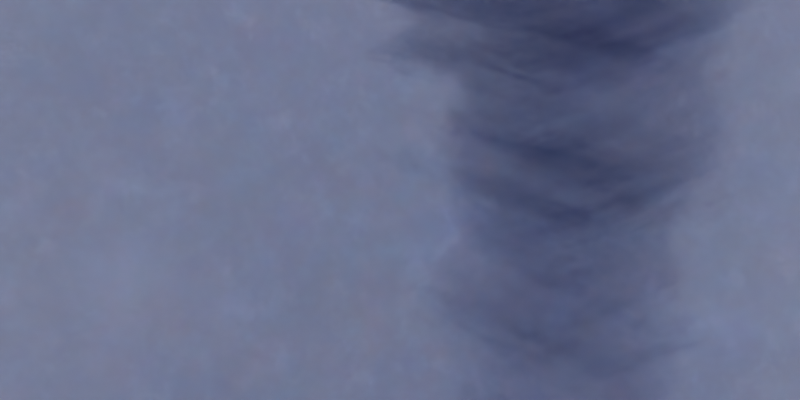 # Source: gasgiant_landscapes_v1.blend  (saved by Blender 3.2.14; exported with 4.5.12 LTS)
import bpy
from mathutils import Matrix  # noqa: F401  (used for matrix-valued properties, if any)

bpy.ops.wm.read_factory_settings(use_empty=True)
scene = bpy.context.scene
scene.name = 'Scene'

# ---- collections
col_light___camera = bpy.data.collections.new('light & camera'); scene.collection.children.link(col_light___camera)
col_volume = bpy.data.collections.new('volume'); scene.collection.children.link(col_volume)
col_weather = bpy.data.collections.new('weather'); scene.collection.children.link(col_weather)
col_tornado = bpy.data.collections.new('Tornado'); col_weather.children.link(col_tornado)
col_diamond_rain = bpy.data.collections.new('diamond rain'); col_weather.children.link(col_diamond_rain)
col_diamond_rain.hide_render = True

# ---- images (referenced by path relative to the original .blend; pixels are not part of the script)
import os
ASSET_DIR = os.environ.get("B2B_ASSET_DIR", "")  # directory of the original .blend (textures are referenced by path, not embedded)
HERE = os.path.dirname(os.path.abspath(__file__))  # packed textures are extracted next to this script under _unpacked/

def load_image(name, relpath, width, height, colorspace="sRGB"):
    """Load a texture the original file referenced (path relative to the .blend, or extracted next to this script)."""
    p = next((c for c in (os.path.join(HERE, relpath), os.path.join(ASSET_DIR, relpath)) if relpath and os.path.exists(c)), "")
    if p:
        img = bpy.data.images.load(p, check_existing=True)
        img.name = name
    else:  # same state as the original file: an image datablock whose file is absent (Cycles renders it pink)
        img = bpy.data.images.new(name, width, height)
        img.source = "FILE"
        img.filepath = "//" + (relpath or name)
    img.colorspace_settings.name = colorspace
    return img
img_example_04_3105929975_jpg = load_image('Example_04-3105929975.jpg', 'Example_04-3105929975.jpg', 1024, 1024, 'sRGB')

# ---- materials (node trees are filled in below, after node groups)
mat_material = bpy.data.materials.new('Material')
mat_material.alpha_threshold = 0.0
mat_material.use_transparent_shadow = False
mat_material.line_color = (0.0, 0.0, 0.0, 1.0)
mat_material_002 = bpy.data.materials.new('Material.002')
mat_material_002.use_transparent_shadow = False
mat_material_001 = bpy.data.materials.new('Material.001')
mat_material_001.alpha_threshold = 0.0
mat_material_001.use_transparent_shadow = False
mat_material_001.line_color = (0.0, 0.0, 0.0, 1.0)

# ---- node groups
ng_geometry_nodes = bpy.data.node_groups.new('Geometry Nodes', 'GeometryNodeTree')
_s = ng_geometry_nodes.interface.new_socket(name='Geometry', in_out='OUTPUT', socket_type='NodeSocketGeometry')
_s = ng_geometry_nodes.interface.new_socket(name='Distance', in_out='OUTPUT', socket_type='NodeSocketFloat')
_s = ng_geometry_nodes.interface.new_socket(name='Geometry', in_out='INPUT', socket_type='NodeSocketGeometry')
ng_geometry_nodes.is_modifier = True
_N = ng_geometry_nodes.nodes; _L = ng_geometry_nodes.links
n0 = _N.new('NodeGroupInput'); n0.name = 'Group Input'; n0.location = (-340, 0)
n1 = _N.new('NodeGroupOutput'); n1.name = 'Group Output'; n1.location = (200, 0)
n2 = _N.new('GeometryNodeObjectInfo'); n2.name = 'Object Info'; n2.location = (-275, -113)
n2.transform_space = 'RELATIVE'
n3 = _N.new('GeometryNodeProximity'); n3.name = 'Geometry Proximity'; n3.location = (-92, -121)
_L.new(n0.outputs[0], n1.inputs[0])
_L.new(n2.outputs[4], n3.inputs[0])
_L.new(n3.outputs[1], n1.inputs[1])
n1.is_active_output = True

# ---- material node trees
mat_material.use_nodes = True; mat_material.node_tree.nodes.clear()
_N = mat_material.node_tree.nodes; _L = mat_material.node_tree.links
n0 = _N.new('NodeFrame'); n0.name = 'Frame.005'; n0.location = (-255, 1448)
n0.label = 'Color'
n0.width = 1644
n1 = _N.new('NodeFrame'); n1.name = 'Frame.006'; n1.location = (659, 1916)
n1.label = 'Brightness'
n1.width = 573
n2 = _N.new('NodeFrame'); n2.name = 'Frame.002'; n2.location = (-182, 2182)
n2.label = 'Big Clouds'
n2.width = 582
n3 = _N.new('NodeFrame'); n3.name = 'Frame.007'; n3.location = (-123, 1854)
n3.label = 'Semi-Transparent Gas'
n3.width = 470
n4 = _N.new('ShaderNodeTexCoord'); n4.name = 'Texture Coordinate.001'; n4.location = (-947, 1990)
n5 = _N.new('ShaderNodeOutputMaterial'); n5.name = 'Material Output.001'; n5.location = (1664, 2281)
n6 = _N.new('ShaderNodeMath'); n6.name = 'Math.016'; n6.location = (228, -30)
n6.operation = 'POWER'
n6.inputs[1].default_value = 1.1
n6.inputs[2].default_value = 0.0
n7 = _N.new('ShaderNodeTexNoise'); n7.name = 'Noise Texture.003'; n7.location = (30, -30)
n7.inputs[2].default_value = 1.6
n7.inputs[3].default_value = 15.7
n7.inputs[4].default_value = 0.6167
n8 = _N.new('ShaderNodeMath'); n8.name = 'Math.017'; n8.location = (1045, 2321)
n8.operation = 'MULTIPLY'
n8.inputs[1].default_value = 20.0
n8.inputs[2].default_value = 0.0
n9 = _N.new('NodeReroute'); n9.name = 'Reroute.004'; n9.location = (1610, -63)
n9.width = 16
n10 = _N.new('ShaderNodeMix'); n10.name = 'Mix.001'; n10.location = (403, -56)
n10.data_type = 'RGBA'
n10.blend_type = 'COLOR'
n10.inputs[0].default_value = 1.0
n11 = _N.new('ShaderNodeMath'); n11.name = 'Math.020'; n11.location = (412, -30)
n11.operation = 'GREATER_THAN'
n11.inputs[1].default_value = 0.56
n11.inputs[2].default_value = 0.0
n12 = _N.new('ShaderNodeMath'); n12.name = 'Math.021'; n12.location = (1061, 2135)
n12.operation = 'MULTIPLY'
n12.inputs[1].default_value = 20.0
n12.inputs[2].default_value = 0.0
n13 = _N.new('ShaderNodeTexNoise'); n13.name = 'Noise Texture.004'; n13.location = (30, -30)
n13.noise_dimensions = '4D'
n13.inputs[1].default_value = 7.14
n13.inputs[2].default_value = 0.67
n13.inputs[3].default_value = 16.0
n13.inputs[4].default_value = 0.7167
n14 = _N.new('NodeReroute'); n14.name = 'Reroute'; n14.location = (914, 2144)
n14.width = 16
n14.socket_idname = 'NodeSocketFloat'
n15 = _N.new('ShaderNodeMath'); n15.name = 'Math.022'; n15.location = (231, -30)
n15.operation = 'SUBTRACT'
n15.use_clamp = True
n15.inputs[1].default_value = 0.24
n15.inputs[2].default_value = 0.0
n16 = _N.new('ShaderNodeVolumePrincipled'); n16.name = 'Principled Volume.001'; n16.location = (1351, 2244)
n17 = _N.new('ShaderNodeMath'); n17.name = 'Math.023'; n17.location = (168, -30)
n17.operation = 'MULTIPLY'
n17.inputs[1].default_value = 10.0
n17.inputs[2].default_value = 0.0
n18 = _N.new('ShaderNodeMath'); n18.name = 'Math.024'; n18.location = (299, -30)
n18.operation = 'DIVIDE'
n18.inputs[1].default_value = 6000.0
n18.inputs[2].default_value = 0.0
n19 = _N.new('NodeReroute'); n19.name = 'Reroute.002'; n19.location = (34, -216)
n19.width = 16
n20 = _N.new('ShaderNodeMath'); n20.name = 'Math.026'; n20.location = (653, -30)
n20.operation = 'MULTIPLY'
n20.inputs[1].default_value = 3.7
n20.inputs[2].default_value = 0.0
n21 = _N.new('NodeReroute'); n21.name = 'Reroute.003'; n21.location = (691, 1540)
n21.width = 16
n22 = _N.new('ShaderNodeTexNoise'); n22.name = 'Noise Texture.005'; n22.location = (30, -30)
n22.noise_dimensions = '4D'
n22.inputs[1].default_value = 15.0
n22.inputs[2].default_value = 32.8
n22.inputs[3].default_value = 16.0
n22.inputs[4].default_value = 0.7167
n23 = _N.new('ShaderNodeValToRGB'); n23.name = 'ColorRamp.002'; n23.location = (881, -30)
n23.width = 700
n23.color_ramp.interpolation = 'B_SPLINE'
while len(n23.color_ramp.elements) > 1: n23.color_ramp.elements.remove(n23.color_ramp.elements[-1])
n23.color_ramp.elements[0].position = 0.01511; n23.color_ramp.elements[0].color = (0.02291, 0.0007778, 0.0024, 1.0)
_e = n23.color_ramp.elements.new(0.025); _e.color = (0.1138, 0.00701, 1.0, 1.0)
_e = n23.color_ramp.elements.new(0.07727); _e.color = (0.0, 0.007344, 0.0317, 1.0)
_e = n23.color_ramp.elements.new(0.08035); _e.color = (0.1541, 0.002459, 0.003139, 1.0)
_e = n23.color_ramp.elements.new(0.1182); _e.color = (0.0, 0.0, 0.0, 1.0)
_e = n23.color_ramp.elements.new(0.2802); _e.color = (0.0, 0.0, 0.0, 1.0)
_e = n23.color_ramp.elements.new(0.2841); _e.color = (0.0, 0.3215, 1.0, 1.0)
_e = n23.color_ramp.elements.new(0.2865); _e.color = (0.0, 0.0, 0.0, 1.0)
_e = n23.color_ramp.elements.new(0.3966); _e.color = (0.0, 0.02772, 0.08051, 1.0)
_e = n23.color_ramp.elements.new(0.5227); _e.color = (0.0, 0.01734, 0.5, 1.0)
n24 = _N.new('NodeReroute'); n24.name = 'Reroute.005'; n24.location = (1357, 1536)
n24.width = 16
n25 = _N.new('ShaderNodeMath'); n25.name = 'Math.027'; n25.location = (443, -30)
n25.operation = 'POWER'
n25.use_clamp = True
n25.inputs[1].default_value = 2.0
n25.inputs[2].default_value = 0.0
n26 = _N.new('ShaderNodeMapping'); n26.name = 'Mapping.001'; n26.location = (-750, 1981)
n26.width = 240
n27 = _N.new('ShaderNodeMath'); n27.name = 'Math.014'; n27.location = (613, 2176)
n27.use_clamp = True
n27.inputs[2].default_value = 0.0
n6.parent = n2
n7.parent = n0
n9.parent = n0
n10.parent = n1
n11.parent = n2
n13.parent = n2
n15.parent = n0
n17.parent = n1
n18.parent = n3
n19.parent = n1
n20.parent = n0
n22.parent = n3
n23.parent = n0
n25.parent = n0
_L.new(n4.outputs[3], n26.inputs[0])
_L.new(n8.outputs[0], n16.inputs[2])
_L.new(n26.outputs[0], n7.inputs[0])
_L.new(n7.outputs[0], n15.inputs[0])
_L.new(n15.outputs[0], n25.inputs[0])
_L.new(n25.outputs[0], n20.inputs[0])
_L.new(n20.outputs[0], n23.inputs[0])
_L.new(n26.outputs[0], n13.inputs[0])
_L.new(n13.outputs[0], n6.inputs[0])
_L.new(n6.outputs[0], n11.inputs[0])
_L.new(n26.outputs[0], n22.inputs[0])
_L.new(n22.outputs[0], n18.inputs[0])
_L.new(n14.outputs[0], n8.inputs[0])
_L.new(n16.outputs[0], n5.inputs[1])
_L.new(n14.outputs[0], n12.inputs[0])
_L.new(n12.outputs[0], n16.inputs[6])
_L.new(n11.outputs[0], n27.inputs[0])
_L.new(n18.outputs[0], n27.inputs[1])
_L.new(n27.outputs[0], n14.inputs[0])
_L.new(n19.outputs[0], n10.inputs[7])
_L.new(n19.outputs[0], n17.inputs[0])
_L.new(n10.outputs[2], n16.inputs[7])
_L.new(n17.outputs[0], n10.inputs[6])
_L.new(n21.outputs[0], n19.inputs[0])
_L.new(n24.outputs[0], n21.inputs[0])
_L.new(n9.outputs[0], n24.inputs[0])
_L.new(n23.outputs[0], n9.inputs[0])
n5.is_active_output = True
mat_material_002.use_nodes = True; mat_material_002.node_tree.nodes.clear()
_N = mat_material_002.node_tree.nodes; _L = mat_material_002.node_tree.links
n0 = _N.new('ShaderNodeValToRGB'); n0.name = 'ColorRamp'; n0.location = (555, 294)
while len(n0.color_ramp.elements) > 1: n0.color_ramp.elements.remove(n0.color_ramp.elements[-1])
n0.color_ramp.elements[0].position = 0.4955; n0.color_ramp.elements[0].color = (1.0, 1.0, 1.0, 1.0)
_e = n0.color_ramp.elements.new(0.6068); _e.color = (0.0, 0.0, 0.0, 1.0)
n1 = _N.new('ShaderNodeMath'); n1.name = 'Math'; n1.location = (335, 205)
n1.operation = 'MULTIPLY'
n2 = _N.new('ShaderNodeSeparateXYZ'); n2.name = 'Separate XYZ'; n2.location = (-1432, -229)
n3 = _N.new('ShaderNodeMapping'); n3.name = 'Mapping'; n3.location = (-758, 166)
n4 = _N.new('ShaderNodeTexNoise'); n4.name = 'Noise Texture'; n4.location = (-566, 174)
n4.noise_dimensions = '4D'
n4.inputs[1].default_value = 0.5
n4.inputs[2].default_value = 2.3
n4.inputs[3].default_value = 16.0
n4.inputs[4].default_value = 0.7917
n5 = _N.new('ShaderNodeTexCoord'); n5.name = 'Texture Coordinate'; n5.location = (-2097, 256)
n6 = _N.new('ShaderNodeSeparateXYZ'); n6.name = 'Separate XYZ.001'; n6.location = (-1586, 19)
n7 = _N.new('ShaderNodeMath'); n7.name = 'Math.002'; n7.location = (-1146, -7)
n7.operation = 'MULTIPLY'
n7.inputs[1].default_value = 20.0
n8 = _N.new('ShaderNodeMapRange'); n8.name = 'Map Range'; n8.location = (-614, -122)
n8.inputs[1].default_value = -3.0
n8.inputs[2].default_value = 6.0
n8.inputs[3].default_value = 7.0
n8.inputs[4].default_value = -7.0
n9 = _N.new('ShaderNodeMapRange'); n9.name = 'Map Range.001'; n9.location = (-1384, 41)
n9.inputs[1].default_value = -1.0
n9.inputs[3].default_value = 1.0
n9.inputs[4].default_value = 2.0
n10 = _N.new('ShaderNodeCombineXYZ'); n10.name = 'Combine XYZ'; n10.location = (-939, 4)
n11 = _N.new('ShaderNodeOutputMaterial'); n11.name = 'Material Output'; n11.location = (1693, 350)
n12 = _N.new('ShaderNodeVolumePrincipled'); n12.name = 'Principled Volume'; n12.location = (1366, 367)
n12.inputs[7].default_value = (0.04135, 0.04985, 0.08595, 1.0)
n13 = _N.new('ShaderNodeMath'); n13.name = 'Math.001'; n13.location = (875, 290)
n13.operation = 'MULTIPLY'
n13.inputs[1].default_value = 20.0
n14 = _N.new('ShaderNodeMath'); n14.name = 'Math.003'; n14.location = (1146, 250)
n14.operation = 'DIVIDE'
n14.inputs[1].default_value = 4.0
n15 = _N.new('ShaderNodeValToRGB'); n15.name = 'ColorRamp.001'; n15.location = (494, 663)
n15.width = 697
n15.color_ramp.interpolation = 'B_SPLINE'
while len(n15.color_ramp.elements) > 1: n15.color_ramp.elements.remove(n15.color_ramp.elements[-1])
n15.color_ramp.elements[0].position = 0.0; n15.color_ramp.elements[0].color = (0.0, 0.0, 0.0, 1.0)
_e = n15.color_ramp.elements.new(0.1052); _e.color = (0.04629, 0.02584, 0.1198, 1.0)
_e = n15.color_ramp.elements.new(0.2103); _e.color = (0.02131, 0.02297, 0.25, 1.0)
_e = n15.color_ramp.elements.new(0.3729); _e.color = (0.0, 0.0, 0.0, 1.0)
_e = n15.color_ramp.elements.new(0.6265); _e.color = (0.02343, 0.02598, 0.1569, 1.0)
_e = n15.color_ramp.elements.new(0.8353); _e.color = (0.0007284, 0.2715, 0.2608, 1.0)
n16 = _N.new('ShaderNodeVectorMath'); n16.name = 'Vector Math.001'; n16.location = (130, 249)
n16.operation = 'LENGTH'
n17 = _N.new('ShaderNodeVectorMath'); n17.name = 'Vector Math'; n17.location = (-101, 202)
n17.operation = 'MULTIPLY'
n17.inputs[1].default_value = (1.0, 1.0, 0.0)
n18 = _N.new('ShaderNodeMix'); n18.name = 'Mix'; n18.location = (-412, 423)
n18.data_type = 'RGBA'
n18.blend_type = 'LINEAR_LIGHT'
n18.inputs[0].default_value = 0.4917
_L.new(n12.outputs[0], n11.inputs[1])
_L.new(n18.outputs[2], n17.inputs[0])
_L.new(n17.outputs[0], n16.inputs[0])
_L.new(n13.outputs[0], n12.inputs[2])
_L.new(n1.outputs[0], n0.inputs[0])
_L.new(n5.outputs[3], n2.inputs[0])
_L.new(n2.outputs[2], n8.inputs[0])
_L.new(n16.outputs[1], n1.inputs[0])
_L.new(n8.outputs[0], n1.inputs[1])
_L.new(n0.outputs[0], n13.inputs[0])
_L.new(n4.outputs[0], n18.inputs[7])
_L.new(n5.outputs[3], n18.inputs[6])
_L.new(n3.outputs[0], n4.inputs[0])
_L.new(n5.outputs[3], n3.inputs[0])
_L.new(n5.outputs[3], n6.inputs[0])
_L.new(n7.outputs[0], n10.inputs[2])
_L.new(n10.outputs[0], n3.inputs[2])
_L.new(n9.outputs[0], n7.inputs[0])
_L.new(n6.outputs[2], n9.inputs[0])
_L.new(n14.outputs[0], n12.inputs[6])
_L.new(n13.outputs[0], n14.inputs[0])
_L.new(n15.outputs[0], n12.inputs[0])
_L.new(n4.outputs[0], n15.inputs[0])
n11.is_active_output = True
mat_material_001.use_nodes = True; mat_material_001.node_tree.nodes.clear()
_N = mat_material_001.node_tree.nodes; _L = mat_material_001.node_tree.links
n0 = _N.new('ShaderNodeOutputMaterial'); n0.name = 'Material Output'; n0.location = (1300, 712)
n1 = _N.new('ShaderNodeBsdfAnisotropic'); n1.name = 'Glossy BSDF'; n1.location = (850, 692)
n1.distribution = 'GGX'
n1.inputs[1].default_value = 0.7192
n2 = _N.new('ShaderNodeAddShader'); n2.name = 'Add Shader'; n2.location = (1080, 673)
n3 = _N.new('ShaderNodeEmission'); n3.name = 'Emission'; n3.location = (842, 496)
n3.inputs[1].default_value = 5.0
n4 = _N.new('ShaderNodeTexNoise'); n4.name = 'Noise Texture.001'; n4.location = (599, 666)
_L.new(n4.outputs[1], n1.inputs[0])
_L.new(n2.outputs[0], n0.inputs[0])
_L.new(n1.outputs[0], n2.inputs[0])
_L.new(n3.outputs[0], n2.inputs[1])
_L.new(n4.outputs[1], n3.inputs[0])
n0.is_active_output = True

# ---- world
world_world = bpy.data.worlds.new('World'); scene.world = world_world
world_world.use_nodes = True; world_world.node_tree.nodes.clear()
_N = world_world.node_tree.nodes; _L = world_world.node_tree.links
n0 = _N.new('ShaderNodeTexCoord'); n0.name = 'Texture Coordinate'; n0.location = (-604, 410)
n1 = _N.new('ShaderNodeTexEnvironment'); n1.name = 'Environment Texture'; n1.location = (-104, 398)
n1.image = img_example_04_3105929975_jpg
n1.interpolation = 'Smart'
n2 = _N.new('ShaderNodeOutputWorld'); n2.name = 'World Output'; n2.location = (1048, 382)
n3 = _N.new('ShaderNodeBackground'); n3.name = 'Background'; n3.location = (849, 444)
n3.inputs[0].default_value = (0.03068, 0.03068, 0.03068, 1.0)
n4 = _N.new('ShaderNodeMix'); n4.name = 'Mix'; n4.location = (394, 383)
n4.data_type = 'RGBA'
n4.blend_type = 'COLOR'
n4.inputs[0].default_value = 1.0
n5 = _N.new('ShaderNodeHueSaturation'); n5.name = 'Hue Saturation Value'; n5.location = (619, 404)
n5.inputs[1].default_value = 2.0
n6 = _N.new('ShaderNodeMapping'); n6.name = 'Mapping'; n6.location = (-404, 427)
n6.width = 240
n6.inputs[2].default_value = (0.0, 1.571, 3.142)
n7 = _N.new('ShaderNodeMath'); n7.name = 'Math'; n7.location = (195, 520)
n7.operation = 'POWER'
n7.inputs[1].default_value = 2.6
n7.inputs[2].default_value = 0.0
_L.new(n3.outputs[0], n2.inputs[0])
_L.new(n6.outputs[0], n1.inputs[0])
_L.new(n0.outputs[0], n6.inputs[0])
_L.new(n4.outputs[2], n5.inputs[4])
_L.new(n1.outputs[0], n4.inputs[7])
_L.new(n1.outputs[0], n7.inputs[0])
_L.new(n7.outputs[0], n4.inputs[6])
n2.is_active_output = True
world_world.color = (0.05088, 0.05088, 0.05088)
world_world.use_sun_shadow = False
world_world.sun_shadow_jitter_overblur = 0.0

# ---- cameras
cam_camera = bpy.data.cameras.new('Camera')
cam_camera.passepartout_alpha = 1.0
cam_camera.clip_end = 500.0
cam_camera.ortho_scale = 7.314

# ---- lights
light_light = bpy.data.lights.new('Light', 'SUN')
light_light.transmission_factor = 0.0
light_light.angle = 0.1993
light_light.energy = 5.0
light_light.shadow_soft_size = 0.1
light_light.shadow_cascade_max_distance = 1000.0

# ---- meshes
me_cube = bpy.data.meshes.new('Cube')
me_cube.from_pydata([(0.5, 0.0, 0.5), (0.5, 0.0, -0.5), (19.91, -48.67, 19.91), (19.91, -48.67, -19.91), (-0.5, 0.0, 0.5), (-0.5, 0.0, -0.5), (-19.91, -48.67, 19.91), (-19.91, -48.67, -19.91)], [], [(0, 4, 6, 2), (3, 2, 6, 7), (7, 6, 4, 5), (5, 1, 3, 7), (1, 0, 2, 3), (5, 4, 0, 1)])
_uv = me_cube.uv_layers.new(name='UVMap')
_uv.uv.foreach_set('vector', [0.625, 0.5, 0.875, 0.5, 0.875, 0.75, 0.625, 0.75, 0.375, 0.75, 0.625, 0.75, 0.625, 1.0, 0.375, 1.0, 0.375, 0.0, 0.625, 0.0, 0.625, 0.25, 0.375, 0.25, 0.125, 0.5, 0.375, 0.5, 0.375, 0.75, 0.125, 0.75, 0.375, 0.5, 0.625, 0.5, 0.625, 0.75, 0.375, 0.75, 0.375, 0.25, 0.625, 0.25, 0.625, 0.5, 0.375, 0.5])
me_cube.materials.append(mat_material)
me_cube.use_remesh_preserve_volume = False
me_cube.use_remesh_preserve_attributes = False
me_cube.use_mirror_vertex_groups = False
me_cube.update()
me_cube_001 = bpy.data.meshes.new('Cube.001')
me_cube_001.from_pydata([(-1.0, -1.0, -1.0), (-1.0, -1.0, 1.0), (-1.0, 1.0, -1.0), (-1.0, 1.0, 1.0), (1.0, -1.0, -1.0), (1.0, -1.0, 1.0), (1.0, 1.0, -1.0), (1.0, 1.0, 1.0)], [], [(0, 1, 3, 2), (2, 3, 7, 6), (6, 7, 5, 4), (4, 5, 1, 0), (2, 6, 4, 0), (7, 3, 1, 5)])
_uv = me_cube_001.uv_layers.new(name='UVMap')
_uv.uv.foreach_set('vector', [0.375, 0.0, 0.625, 0.0, 0.625, 0.25, 0.375, 0.25, 0.375, 0.25, 0.625, 0.25, 0.625, 0.5, 0.375, 0.5, 0.375, 0.5, 0.625, 0.5, 0.625, 0.75, 0.375, 0.75, 0.375, 0.75, 0.625, 0.75, 0.625, 1.0, 0.375, 1.0, 0.125, 0.5, 0.375, 0.5, 0.375, 0.75, 0.125, 0.75, 0.625, 0.5, 0.875, 0.5, 0.875, 0.75, 0.625, 0.75])
me_cube_001.materials.append(mat_material_002)
me_cube_001.update()
me_icosphere = bpy.data.meshes.new('Icosphere')
me_icosphere.from_pydata([(0.0, 0.0, -1.0), (0.7236, -0.5257, -0.4472), (-0.2764, -0.8506, -0.4472), (-0.8944, 0.0, -0.4472), (-0.2764, 0.8506, -0.4472), (0.7236, 0.5257, -0.4472), (0.2764, -0.8506, 0.4472), (-0.7236, -0.5257, 0.4472), (-0.7236, 0.5257, 0.4472), (0.2764, 0.8506, 0.4472), (0.8944, 0.0, 0.4472), (0.0, 0.0, 1.0), (-0.1625, -0.5, -0.8507), (0.4253, -0.309, -0.8507), (0.2629, -0.809, -0.5257), (0.8506, 0.0, -0.5257), (0.4253, 0.309, -0.8507), (-0.5257, 0.0, -0.8507), (-0.6882, -0.5, -0.5257), (-0.1625, 0.5, -0.8507), (-0.6882, 0.5, -0.5257), (0.2629, 0.809, -0.5257), (0.9511, -0.309, 0.0), (0.9511, 0.309, 0.0), (0.0, -1.0, 0.0), (0.5878, -0.809, 0.0), (-0.9511, -0.309, 0.0), (-0.5878, -0.809, 0.0), (-0.5878, 0.809, 0.0), (-0.9511, 0.309, 0.0), (0.5878, 0.809, 0.0), (0.0, 1.0, 0.0), (0.6882, -0.5, 0.5257), (-0.2629, -0.809, 0.5257), (-0.8506, 0.0, 0.5257), (-0.2629, 0.809, 0.5257), (0.6882, 0.5, 0.5257), (0.1625, -0.5, 0.8507), (0.5257, 0.0, 0.8507), (-0.4253, -0.309, 0.8507), (-0.4253, 0.309, 0.8507), (0.1625, 0.5, 0.8507)], [], [(0, 13, 12), (1, 13, 15), (0, 12, 17), (0, 17, 19), (0, 19, 16), (1, 15, 22), (2, 14, 24), (3, 18, 26), (4, 20, 28), (5, 21, 30), (1, 22, 25), (2, 24, 27), (3, 26, 29), (4, 28, 31), (5, 30, 23), (6, 32, 37), (7, 33, 39), (8, 34, 40), (9, 35, 41), (10, 36, 38), (38, 41, 11), (38, 36, 41), (36, 9, 41), (41, 40, 11), (41, 35, 40), (35, 8, 40), (40, 39, 11), (40, 34, 39), (34, 7, 39), (39, 37, 11), (39, 33, 37), (33, 6, 37), (37, 38, 11), (37, 32, 38), (32, 10, 38), (23, 36, 10), (23, 30, 36), (30, 9, 36), (31, 35, 9), (31, 28, 35), (28, 8, 35), (29, 34, 8), (29, 26, 34), (26, 7, 34), (27, 33, 7), (27, 24, 33), (24, 6, 33), (25, 32, 6), (25, 22, 32), (22, 10, 32), (30, 31, 9), (30, 21, 31), (21, 4, 31), (28, 29, 8), (28, 20, 29), (20, 3, 29), (26, 27, 7), (26, 18, 27), (18, 2, 27), (24, 25, 6), (24, 14, 25), (14, 1, 25), (22, 23, 10), (22, 15, 23), (15, 5, 23), (16, 21, 5), (16, 19, 21), (19, 4, 21), (19, 20, 4), (19, 17, 20), (17, 3, 20), (17, 18, 3), (17, 12, 18), (12, 2, 18), (15, 16, 5), (15, 13, 16), (13, 0, 16), (12, 14, 2), (12, 13, 14), (13, 1, 14)])
_uv = me_icosphere.uv_layers.new(name='UVMap')
_uv.uv.foreach_set('vector', [0.1818, 0.0, 0.2273, 0.07873, 0.1364, 0.07873, 0.2727, 0.1575, 0.3182, 0.07873, 0.3636, 0.1575, 0.9091, 0.0, 0.9545, 0.07873, 0.8636, 0.07873, 0.7273, 0.0, 0.7727, 0.07873, 0.6818, 0.07873, 0.5455, 0.0, 0.5909, 0.07873, 0.5, 0.07873, 0.2727, 0.1575, 0.3636, 0.1575, 0.3182, 0.2362, 0.09091, 0.1575, 0.1818, 0.1575, 0.1364, 0.2362, 0.8182, 0.1575, 0.9091, 0.1575, 0.8636, 0.2362, 0.6364, 0.1575, 0.7273, 0.1575, 0.6818, 0.2362, 0.4545, 0.1575, 0.5455, 0.1575, 0.5, 0.2362, 0.2727, 0.1575, 0.3182, 0.2362, 0.2273, 0.2362, 0.09091, 0.1575, 0.1364, 0.2362, 0.04546, 0.2362, 0.8182, 0.1575, 0.8636, 0.2362, 0.7727, 0.2362, 0.6364, 0.1575, 0.6818, 0.2362, 0.5909, 0.2362, 0.4545, 0.1575, 0.5, 0.2362, 0.4091, 0.2362, 0.1818, 0.3149, 0.2727, 0.3149, 0.2273, 0.3937, 0.0, 0.3149, 0.09091, 0.3149, 0.04546, 0.3937, 0.7273, 0.3149, 0.8182, 0.3149, 0.7727, 0.3937, 0.5455, 0.3149, 0.6364, 0.3149, 0.5909, 0.3937, 0.3636, 0.3149, 0.4545, 0.3149, 0.4091, 0.3937, 0.4091, 0.3937, 0.5, 0.3937, 0.4545, 0.4724, 0.4091, 0.3937, 0.4545, 0.3149, 0.5, 0.3937, 0.4545, 0.3149, 0.5455, 0.3149, 0.5, 0.3937, 0.5909, 0.3937, 0.6818, 0.3937, 0.6364, 0.4724, 0.5909, 0.3937, 0.6364, 0.3149, 0.6818, 0.3937, 0.6364, 0.3149, 0.7273, 0.3149, 0.6818, 0.3937, 0.7727, 0.3937, 0.8636, 0.3937, 0.8182, 0.4724, 0.7727, 0.3937, 0.8182, 0.3149, 0.8636, 0.3937, 0.8182, 0.3149, 0.9091, 0.3149, 0.8636, 0.3937, 0.04546, 0.3937, 0.1364, 0.3937, 0.09091, 0.4724, 0.04546, 0.3937, 0.09091, 0.3149, 0.1364, 0.3937, 0.09091, 0.3149, 0.1818, 0.3149, 0.1364, 0.3937, 0.2273, 0.3937, 0.3182, 0.3937, 0.2727, 0.4724, 0.2273, 0.3937, 0.2727, 0.3149, 0.3182, 0.3937, 0.2727, 0.3149, 0.3636, 0.3149, 0.3182, 0.3937, 0.4091, 0.2362, 0.4545, 0.3149, 0.3636, 0.3149, 0.4091, 0.2362, 0.5, 0.2362, 0.4545, 0.3149, 0.5, 0.2362, 0.5455, 0.3149, 0.4545, 0.3149, 0.5909, 0.2362, 0.6364, 0.3149, 0.5455, 0.3149, 0.5909, 0.2362, 0.6818, 0.2362, 0.6364, 0.3149, 0.6818, 0.2362, 0.7273, 0.3149, 0.6364, 0.3149, 0.7727, 0.2362, 0.8182, 0.3149, 0.7273, 0.3149, 0.7727, 0.2362, 0.8636, 0.2362, 0.8182, 0.3149, 0.8636, 0.2362, 0.9091, 0.3149, 0.8182, 0.3149, 0.04546, 0.2362, 0.09091, 0.3149, 0.0, 0.3149, 0.04546, 0.2362, 0.1364, 0.2362, 0.09091, 0.3149, 0.1364, 0.2362, 0.1818, 0.3149, 0.09091, 0.3149, 0.2273, 0.2362, 0.2727, 0.3149, 0.1818, 0.3149, 0.2273, 0.2362, 0.3182, 0.2362, 0.2727, 0.3149, 0.3182, 0.2362, 0.3636, 0.3149, 0.2727, 0.3149, 0.5, 0.2362, 0.5909, 0.2362, 0.5455, 0.3149, 0.5, 0.2362, 0.5455, 0.1575, 0.5909, 0.2362, 0.5455, 0.1575, 0.6364, 0.1575, 0.5909, 0.2362, 0.6818, 0.2362, 0.7727, 0.2362, 0.7273, 0.3149, 0.6818, 0.2362, 0.7273, 0.1575, 0.7727, 0.2362, 0.7273, 0.1575, 0.8182, 0.1575, 0.7727, 0.2362, 0.8636, 0.2362, 0.9545, 0.2362, 0.9091, 0.3149, 0.8636, 0.2362, 0.9091, 0.1575, 0.9545, 0.2362, 0.9091, 0.1575, 1.0, 0.1575, 0.9545, 0.2362, 0.1364, 0.2362, 0.2273, 0.2362, 0.1818, 0.3149, 0.1364, 0.2362, 0.1818, 0.1575, 0.2273, 0.2362, 0.1818, 0.1575, 0.2727, 0.1575, 0.2273, 0.2362, 0.3182, 0.2362, 0.4091, 0.2362, 0.3636, 0.3149, 0.3182, 0.2362, 0.3636, 0.1575, 0.4091, 0.2362, 0.3636, 0.1575, 0.4545, 0.1575, 0.4091, 0.2362, 0.5, 0.07873, 0.5455, 0.1575, 0.4545, 0.1575, 0.5, 0.07873, 0.5909, 0.07873, 0.5455, 0.1575, 0.5909, 0.07873, 0.6364, 0.1575, 0.5455, 0.1575, 0.6818, 0.07873, 0.7273, 0.1575, 0.6364, 0.1575, 0.6818, 0.07873, 0.7727, 0.07873, 0.7273, 0.1575, 0.7727, 0.07873, 0.8182, 0.1575, 0.7273, 0.1575, 0.8636, 0.07873, 0.9091, 0.1575, 0.8182, 0.1575, 0.8636, 0.07873, 0.9545, 0.07873, 0.9091, 0.1575, 0.9545, 0.07873, 1.0, 0.1575, 0.9091, 0.1575, 0.3636, 0.1575, 0.4091, 0.07873, 0.4545, 0.1575, 0.3636, 0.1575, 0.3182, 0.07873, 0.4091, 0.07873, 0.3182, 0.07873, 0.3636, 0.0, 0.4091, 0.07873, 0.1364, 0.07873, 0.1818, 0.1575, 0.09091, 0.1575, 0.1364, 0.07873, 0.2273, 0.07873, 0.1818, 0.1575, 0.2273, 0.07873, 0.2727, 0.1575, 0.1818, 0.1575])
me_icosphere.materials.append(mat_material_001)
me_icosphere.update()
me_plane_001 = bpy.data.meshes.new('Plane.001')
me_plane_001.from_pydata([(-4.038, -1.979, -7.436e-08), (4.038, -1.979, -7.436e-08), (-4.038, 1.979, 7.436e-08), (4.038, 1.979, 7.436e-08)], [], [(0, 1, 3, 2)])
_uv = me_plane_001.uv_layers.new(name='UVMap')
_uv.uv.foreach_set('vector', [0.0, 0.0, 1.0, 0.0, 1.0, 1.0, 0.0, 1.0])
me_plane_001.update()

# ---- objects
ob_light = bpy.data.objects.new('Light', light_light)
ob_render_at_frame_15_if_using_diamond_rain = bpy.data.objects.new('render at frame 15 if using diamond rain', cam_camera)
ob_volume = bpy.data.objects.new('Volume', me_cube)
ob_tornado = bpy.data.objects.new('tornado', me_cube_001)
ob_diamond = bpy.data.objects.new('diamond', me_icosphere)
ob_emitter = bpy.data.objects.new('emitter', me_plane_001)

# ---- transforms, parenting, visibility, modifiers, constraints
ob_light.location = (-5.408, -23.92, 14.2)
ob_light.rotation_euler = (-0.7155, -0.7866, 2.391)
ob_light.lock_rotations_4d = False
ob_light.empty_display_type = 'ARROWS'
ob_light.color = (0.0, 0.0, 0.0, 0.0)
ob_light.lineart.crease_threshold = 0.0
ob_render_at_frame_15_if_using_diamond_rain.location = (0.0, 0.0, 0.0)
ob_render_at_frame_15_if_using_diamond_rain.rotation_euler = (1.571, 0.0, 0.0)
ob_render_at_frame_15_if_using_diamond_rain.lock_rotations_4d = False
ob_render_at_frame_15_if_using_diamond_rain.empty_display_type = 'ARROWS'
ob_render_at_frame_15_if_using_diamond_rain.color = (0.0, 0.0, 0.0, 0.0)
ob_render_at_frame_15_if_using_diamond_rain.display_type = 'WIRE'
ob_render_at_frame_15_if_using_diamond_rain.lineart.crease_threshold = 0.0
ob_volume.location = (0.0, 8.788, 0.0)
ob_volume.rotation_euler = (0.0, 0.0, 3.142)
ob_volume.scale = (10.0, 10.0, 10.0)
ob_volume.lock_rotations_4d = False
ob_volume.empty_display_type = 'ARROWS'
ob_volume.lineart.crease_threshold = 0.0
_m = ob_volume.modifiers.new('GeometryNodes', 'NODES')
_m.node_group = ng_geometry_nodes
ob_tornado.location = (0.8561, 5.906, 0.06129)
ob_tornado.scale = (2.741, 2.741, 2.741)
ob_diamond.location = (-2.343, 4.22, 0.0)
ob_diamond.scale = (0.24, 0.24, 0.24)
ob_emitter.location = (0.0, 22.91, 0.0)
ob_emitter.rotation_euler = (1.571, -0.0, 0.0)
ob_emitter.show_instancer_for_render = False
ob_emitter.show_instancer_for_viewport = False
_m = ob_emitter.modifiers.new('ParticleSystem', 'PARTICLE_SYSTEM')

# ---- collection membership
col_light___camera.objects.link(ob_light)
col_light___camera.objects.link(ob_render_at_frame_15_if_using_diamond_rain)
col_volume.objects.link(ob_volume)
col_tornado.objects.link(ob_tornado)
col_diamond_rain.objects.link(ob_diamond)
col_diamond_rain.objects.link(ob_emitter)

# ---- scene / render settings (as saved in the file)
scene.camera = ob_render_at_frame_15_if_using_diamond_rain
scene.frame_start = 1; scene.frame_end = 15; scene.frame_set(15)
scene.render.engine = 'BLENDER_EEVEE_NEXT'
scene.render.resolution_x = 720
scene.render.resolution_y = 360
scene.render.preview_pixel_size = '2'
scene.render.fps = 25
scene.render.use_motion_blur = True
scene.render.motion_blur_shutter = 1.0
scene.render.use_persistent_data = True
scene.cycles.use_denoising = False
scene.cycles.samples = 128
scene.cycles.sampling_pattern = 'TABULATED_SOBOL'
scene.cycles.use_adaptive_sampling = False
scene.cycles.use_light_tree = False
scene.cycles.volume_step_rate = 4.0
scene.cycles.volume_preview_step_rate = 4.0
scene.cycles.volume_max_steps = 128
scene.eevee.taa_render_samples = 256
scene.eevee.use_taa_reprojection = False
scene.eevee.volumetric_end = 500.0
scene.eevee.volumetric_tile_size = '2'
scene.eevee.volumetric_samples = 256
scene.eevee.volumetric_sample_distribution = 1.0
scene.eevee.use_volumetric_shadows = True
scene.eevee.volumetric_shadow_samples = 32
scene.eevee.motion_blur_max = 4
scene.eevee.motion_blur_steps = 32
scene.view_settings.view_transform = 'Filmic'
bpy.context.view_layer.update()
